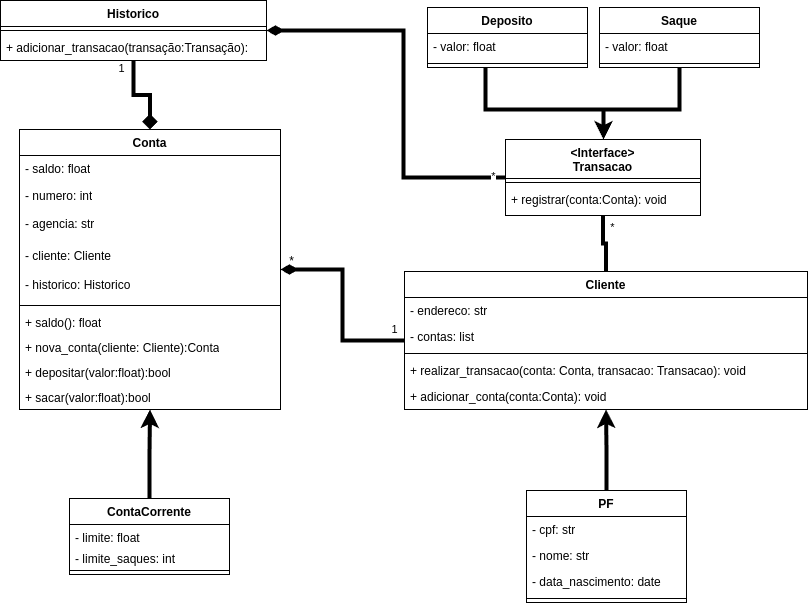

The diagram above was exported from draw.io. Its source (the exported page's mxGraphModel, read from the mxfile embedded in the PNG):
<mxGraphModel dx="1453" dy="1142" grid="0" gridSize="10" guides="1" tooltips="1" connect="1" arrows="1" fold="1" page="0" pageScale="1" pageWidth="850" pageHeight="1100" math="0" shadow="0">
  <root>
    <mxCell id="0" />
    <mxCell id="1" parent="0" />
    <mxCell id="IYdYVGMP3NS_3BYeOcdG-48" style="edgeStyle=orthogonalEdgeStyle;rounded=0;orthogonalLoop=1;jettySize=auto;html=1;strokeWidth=4;endArrow=diamond;endFill=1;" edge="1" parent="1" source="G_sacxxtaSVUa4Sdx925-1" target="G_sacxxtaSVUa4Sdx925-5">
      <mxGeometry relative="1" as="geometry" />
    </mxCell>
    <mxCell id="IYdYVGMP3NS_3BYeOcdG-59" value="1" style="edgeLabel;html=1;align=center;verticalAlign=middle;resizable=0;points=[];" vertex="1" connectable="0" parent="IYdYVGMP3NS_3BYeOcdG-48">
      <mxGeometry x="-0.6091" y="-3" relative="1" as="geometry">
        <mxPoint x="-10" y="-10" as="offset" />
      </mxGeometry>
    </mxCell>
    <mxCell id="IYdYVGMP3NS_3BYeOcdG-51" style="edgeStyle=orthogonalEdgeStyle;rounded=0;orthogonalLoop=1;jettySize=auto;html=1;strokeWidth=4;endArrow=none;endFill=0;startArrow=diamondThin;startFill=1;" edge="1" parent="1" source="G_sacxxtaSVUa4Sdx925-1" target="IYdYVGMP3NS_3BYeOcdG-12">
      <mxGeometry relative="1" as="geometry">
        <Array as="points">
          <mxPoint x="248" y="-161" />
          <mxPoint x="248" y="-14" />
        </Array>
      </mxGeometry>
    </mxCell>
    <mxCell id="IYdYVGMP3NS_3BYeOcdG-60" value="*" style="edgeLabel;html=1;align=center;verticalAlign=middle;resizable=0;points=[];" vertex="1" connectable="0" parent="IYdYVGMP3NS_3BYeOcdG-51">
      <mxGeometry x="0.9319" y="2" relative="1" as="geometry">
        <mxPoint as="offset" />
      </mxGeometry>
    </mxCell>
    <mxCell id="G_sacxxtaSVUa4Sdx925-1" value="Historico" style="swimlane;fontStyle=1;align=center;verticalAlign=top;childLayout=stackLayout;horizontal=1;startSize=26;horizontalStack=0;resizeParent=1;resizeParentMax=0;resizeLast=0;collapsible=1;marginBottom=0;whiteSpace=wrap;html=1;" parent="1" vertex="1">
      <mxGeometry x="-155" y="-191" width="266" height="60" as="geometry" />
    </mxCell>
    <mxCell id="G_sacxxtaSVUa4Sdx925-3" value="" style="line;strokeWidth=1;fillColor=none;align=left;verticalAlign=middle;spacingTop=-1;spacingLeft=3;spacingRight=3;rotatable=0;labelPosition=right;points=[];portConstraint=eastwest;strokeColor=inherit;" parent="G_sacxxtaSVUa4Sdx925-1" vertex="1">
      <mxGeometry y="26" width="266" height="8" as="geometry" />
    </mxCell>
    <mxCell id="G_sacxxtaSVUa4Sdx925-4" value="+ adicionar_transacao(transação:Transação):" style="text;strokeColor=none;fillColor=none;align=left;verticalAlign=top;spacingLeft=4;spacingRight=4;overflow=hidden;rotatable=0;points=[[0,0.5],[1,0.5]];portConstraint=eastwest;whiteSpace=wrap;html=1;" parent="G_sacxxtaSVUa4Sdx925-1" vertex="1">
      <mxGeometry y="34" width="266" height="26" as="geometry" />
    </mxCell>
    <mxCell id="IYdYVGMP3NS_3BYeOcdG-55" style="edgeStyle=orthogonalEdgeStyle;rounded=0;orthogonalLoop=1;jettySize=auto;html=1;startArrow=diamondThin;startFill=1;endArrow=none;endFill=0;strokeWidth=4;" edge="1" parent="1" source="G_sacxxtaSVUa4Sdx925-5" target="IYdYVGMP3NS_3BYeOcdG-22">
      <mxGeometry relative="1" as="geometry" />
    </mxCell>
    <mxCell id="IYdYVGMP3NS_3BYeOcdG-58" value="1" style="edgeLabel;html=1;align=center;verticalAlign=middle;resizable=0;points=[];" vertex="1" connectable="0" parent="IYdYVGMP3NS_3BYeOcdG-55">
      <mxGeometry x="0.8872" y="-2" relative="1" as="geometry">
        <mxPoint y="-14" as="offset" />
      </mxGeometry>
    </mxCell>
    <mxCell id="G_sacxxtaSVUa4Sdx925-5" value="Conta" style="swimlane;fontStyle=1;align=center;verticalAlign=top;childLayout=stackLayout;horizontal=1;startSize=26;horizontalStack=0;resizeParent=1;resizeParentMax=0;resizeLast=0;collapsible=1;marginBottom=0;whiteSpace=wrap;html=1;" parent="1" vertex="1">
      <mxGeometry x="-136" y="-62" width="261" height="280" as="geometry" />
    </mxCell>
    <mxCell id="G_sacxxtaSVUa4Sdx925-6" value="- saldo: float" style="text;strokeColor=none;fillColor=none;align=left;verticalAlign=top;spacingLeft=4;spacingRight=4;overflow=hidden;rotatable=0;points=[[0,0.5],[1,0.5]];portConstraint=eastwest;whiteSpace=wrap;html=1;" parent="G_sacxxtaSVUa4Sdx925-5" vertex="1">
      <mxGeometry y="26" width="261" height="27" as="geometry" />
    </mxCell>
    <mxCell id="IYdYVGMP3NS_3BYeOcdG-30" value="&lt;div&gt;- numero: int&lt;/div&gt;" style="text;strokeColor=none;fillColor=none;align=left;verticalAlign=top;spacingLeft=4;spacingRight=4;overflow=hidden;rotatable=0;points=[[0,0.5],[1,0.5]];portConstraint=eastwest;whiteSpace=wrap;html=1;" vertex="1" parent="G_sacxxtaSVUa4Sdx925-5">
      <mxGeometry y="53" width="261" height="28" as="geometry" />
    </mxCell>
    <mxCell id="IYdYVGMP3NS_3BYeOcdG-31" value="&lt;div&gt;- agencia: str&lt;/div&gt;" style="text;strokeColor=none;fillColor=none;align=left;verticalAlign=top;spacingLeft=4;spacingRight=4;overflow=hidden;rotatable=0;points=[[0,0.5],[1,0.5]];portConstraint=eastwest;whiteSpace=wrap;html=1;" vertex="1" parent="G_sacxxtaSVUa4Sdx925-5">
      <mxGeometry y="81" width="261" height="32" as="geometry" />
    </mxCell>
    <mxCell id="IYdYVGMP3NS_3BYeOcdG-32" value="&lt;div&gt;&lt;span style=&quot;background-color: initial;&quot;&gt;- cliente: Cliente&lt;/span&gt;&lt;/div&gt;" style="text;strokeColor=none;fillColor=none;align=left;verticalAlign=top;spacingLeft=4;spacingRight=4;overflow=hidden;rotatable=0;points=[[0,0.5],[1,0.5]];portConstraint=eastwest;whiteSpace=wrap;html=1;" vertex="1" parent="G_sacxxtaSVUa4Sdx925-5">
      <mxGeometry y="113" width="261" height="29" as="geometry" />
    </mxCell>
    <mxCell id="IYdYVGMP3NS_3BYeOcdG-36" value="&lt;div&gt;&lt;span style=&quot;background-color: initial;&quot;&gt;- historico: Historico&lt;/span&gt;&lt;br&gt;&lt;/div&gt;" style="text;strokeColor=none;fillColor=none;align=left;verticalAlign=top;spacingLeft=4;spacingRight=4;overflow=hidden;rotatable=0;points=[[0,0.5],[1,0.5]];portConstraint=eastwest;whiteSpace=wrap;html=1;" vertex="1" parent="G_sacxxtaSVUa4Sdx925-5">
      <mxGeometry y="142" width="261" height="30" as="geometry" />
    </mxCell>
    <mxCell id="G_sacxxtaSVUa4Sdx925-7" value="" style="line;strokeWidth=1;fillColor=none;align=left;verticalAlign=middle;spacingTop=-1;spacingLeft=3;spacingRight=3;rotatable=0;labelPosition=right;points=[];portConstraint=eastwest;strokeColor=inherit;" parent="G_sacxxtaSVUa4Sdx925-5" vertex="1">
      <mxGeometry y="172" width="261" height="8" as="geometry" />
    </mxCell>
    <mxCell id="G_sacxxtaSVUa4Sdx925-8" value="+ saldo(): float" style="text;strokeColor=none;fillColor=none;align=left;verticalAlign=top;spacingLeft=4;spacingRight=4;overflow=hidden;rotatable=0;points=[[0,0.5],[1,0.5]];portConstraint=eastwest;whiteSpace=wrap;html=1;" parent="G_sacxxtaSVUa4Sdx925-5" vertex="1">
      <mxGeometry y="180" width="261" height="25" as="geometry" />
    </mxCell>
    <mxCell id="IYdYVGMP3NS_3BYeOcdG-37" value="&lt;div&gt;+ nova_conta(cliente: Cliente):Conta&lt;/div&gt;" style="text;strokeColor=none;fillColor=none;align=left;verticalAlign=top;spacingLeft=4;spacingRight=4;overflow=hidden;rotatable=0;points=[[0,0.5],[1,0.5]];portConstraint=eastwest;whiteSpace=wrap;html=1;" vertex="1" parent="G_sacxxtaSVUa4Sdx925-5">
      <mxGeometry y="205" width="261" height="25" as="geometry" />
    </mxCell>
    <mxCell id="IYdYVGMP3NS_3BYeOcdG-38" value="&lt;div&gt;&lt;span style=&quot;background-color: initial;&quot;&gt;+ depositar(valor:float):bool&lt;/span&gt;&lt;br&gt;&lt;/div&gt;" style="text;strokeColor=none;fillColor=none;align=left;verticalAlign=top;spacingLeft=4;spacingRight=4;overflow=hidden;rotatable=0;points=[[0,0.5],[1,0.5]];portConstraint=eastwest;whiteSpace=wrap;html=1;" vertex="1" parent="G_sacxxtaSVUa4Sdx925-5">
      <mxGeometry y="230" width="261" height="25" as="geometry" />
    </mxCell>
    <mxCell id="IYdYVGMP3NS_3BYeOcdG-39" value="&lt;div&gt;&lt;span style=&quot;background-color: initial;&quot;&gt;+ sacar(valor:float):bool&lt;/span&gt;&lt;/div&gt;" style="text;strokeColor=none;fillColor=none;align=left;verticalAlign=top;spacingLeft=4;spacingRight=4;overflow=hidden;rotatable=0;points=[[0,0.5],[1,0.5]];portConstraint=eastwest;whiteSpace=wrap;html=1;" vertex="1" parent="G_sacxxtaSVUa4Sdx925-5">
      <mxGeometry y="255" width="261" height="25" as="geometry" />
    </mxCell>
    <mxCell id="IYdYVGMP3NS_3BYeOcdG-52" style="edgeStyle=orthogonalEdgeStyle;rounded=0;orthogonalLoop=1;jettySize=auto;html=1;strokeWidth=4;" edge="1" parent="1" source="IYdYVGMP3NS_3BYeOcdG-1" target="G_sacxxtaSVUa4Sdx925-5">
      <mxGeometry relative="1" as="geometry" />
    </mxCell>
    <mxCell id="IYdYVGMP3NS_3BYeOcdG-1" value="ContaCorrente" style="swimlane;fontStyle=1;align=center;verticalAlign=top;childLayout=stackLayout;horizontal=1;startSize=26;horizontalStack=0;resizeParent=1;resizeParentMax=0;resizeLast=0;collapsible=1;marginBottom=0;whiteSpace=wrap;html=1;" vertex="1" parent="1">
      <mxGeometry x="-86" y="307" width="160" height="76" as="geometry" />
    </mxCell>
    <mxCell id="IYdYVGMP3NS_3BYeOcdG-40" value="- limite: float" style="text;strokeColor=none;fillColor=none;align=left;verticalAlign=top;spacingLeft=4;spacingRight=4;overflow=hidden;rotatable=0;points=[[0,0.5],[1,0.5]];portConstraint=eastwest;whiteSpace=wrap;html=1;" vertex="1" parent="IYdYVGMP3NS_3BYeOcdG-1">
      <mxGeometry y="26" width="160" height="21" as="geometry" />
    </mxCell>
    <mxCell id="IYdYVGMP3NS_3BYeOcdG-2" value="&lt;div&gt;- limite_saques: int&lt;/div&gt;" style="text;strokeColor=none;fillColor=none;align=left;verticalAlign=top;spacingLeft=4;spacingRight=4;overflow=hidden;rotatable=0;points=[[0,0.5],[1,0.5]];portConstraint=eastwest;whiteSpace=wrap;html=1;" vertex="1" parent="IYdYVGMP3NS_3BYeOcdG-1">
      <mxGeometry y="47" width="160" height="21" as="geometry" />
    </mxCell>
    <mxCell id="IYdYVGMP3NS_3BYeOcdG-3" value="" style="line;strokeWidth=1;fillColor=none;align=left;verticalAlign=middle;spacingTop=-1;spacingLeft=3;spacingRight=3;rotatable=0;labelPosition=right;points=[];portConstraint=eastwest;strokeColor=inherit;" vertex="1" parent="IYdYVGMP3NS_3BYeOcdG-1">
      <mxGeometry y="68" width="160" height="8" as="geometry" />
    </mxCell>
    <mxCell id="IYdYVGMP3NS_3BYeOcdG-49" style="edgeStyle=orthogonalEdgeStyle;rounded=0;orthogonalLoop=1;jettySize=auto;html=1;strokeWidth=4;" edge="1" parent="1" source="IYdYVGMP3NS_3BYeOcdG-5" target="IYdYVGMP3NS_3BYeOcdG-12">
      <mxGeometry relative="1" as="geometry">
        <mxPoint x="352" y="-116" as="sourcePoint" />
        <Array as="points">
          <mxPoint x="330" y="-82" />
          <mxPoint x="448" y="-82" />
        </Array>
      </mxGeometry>
    </mxCell>
    <mxCell id="IYdYVGMP3NS_3BYeOcdG-5" value="Deposito" style="swimlane;fontStyle=1;align=center;verticalAlign=top;childLayout=stackLayout;horizontal=1;startSize=26;horizontalStack=0;resizeParent=1;resizeParentMax=0;resizeLast=0;collapsible=1;marginBottom=0;whiteSpace=wrap;html=1;" vertex="1" parent="1">
      <mxGeometry x="272" y="-184" width="160" height="60" as="geometry" />
    </mxCell>
    <mxCell id="IYdYVGMP3NS_3BYeOcdG-6" value="- valor: float" style="text;strokeColor=none;fillColor=none;align=left;verticalAlign=top;spacingLeft=4;spacingRight=4;overflow=hidden;rotatable=0;points=[[0,0.5],[1,0.5]];portConstraint=eastwest;whiteSpace=wrap;html=1;" vertex="1" parent="IYdYVGMP3NS_3BYeOcdG-5">
      <mxGeometry y="26" width="160" height="26" as="geometry" />
    </mxCell>
    <mxCell id="IYdYVGMP3NS_3BYeOcdG-7" value="" style="line;strokeWidth=1;fillColor=none;align=left;verticalAlign=middle;spacingTop=-1;spacingLeft=3;spacingRight=3;rotatable=0;labelPosition=right;points=[];portConstraint=eastwest;strokeColor=inherit;" vertex="1" parent="IYdYVGMP3NS_3BYeOcdG-5">
      <mxGeometry y="52" width="160" height="8" as="geometry" />
    </mxCell>
    <mxCell id="IYdYVGMP3NS_3BYeOcdG-50" style="edgeStyle=orthogonalEdgeStyle;rounded=0;orthogonalLoop=1;jettySize=auto;html=1;strokeWidth=4;" edge="1" parent="1" source="IYdYVGMP3NS_3BYeOcdG-9" target="IYdYVGMP3NS_3BYeOcdG-12">
      <mxGeometry relative="1" as="geometry">
        <Array as="points">
          <mxPoint x="524" y="-82" />
          <mxPoint x="448" y="-82" />
        </Array>
      </mxGeometry>
    </mxCell>
    <mxCell id="IYdYVGMP3NS_3BYeOcdG-9" value="Saque" style="swimlane;fontStyle=1;align=center;verticalAlign=top;childLayout=stackLayout;horizontal=1;startSize=26;horizontalStack=0;resizeParent=1;resizeParentMax=0;resizeLast=0;collapsible=1;marginBottom=0;whiteSpace=wrap;html=1;" vertex="1" parent="1">
      <mxGeometry x="444" y="-184" width="160" height="60" as="geometry" />
    </mxCell>
    <mxCell id="IYdYVGMP3NS_3BYeOcdG-10" value="- valor: float" style="text;strokeColor=none;fillColor=none;align=left;verticalAlign=top;spacingLeft=4;spacingRight=4;overflow=hidden;rotatable=0;points=[[0,0.5],[1,0.5]];portConstraint=eastwest;whiteSpace=wrap;html=1;" vertex="1" parent="IYdYVGMP3NS_3BYeOcdG-9">
      <mxGeometry y="26" width="160" height="26" as="geometry" />
    </mxCell>
    <mxCell id="IYdYVGMP3NS_3BYeOcdG-11" value="" style="line;strokeWidth=1;fillColor=none;align=left;verticalAlign=middle;spacingTop=-1;spacingLeft=3;spacingRight=3;rotatable=0;labelPosition=right;points=[];portConstraint=eastwest;strokeColor=inherit;" vertex="1" parent="IYdYVGMP3NS_3BYeOcdG-9">
      <mxGeometry y="52" width="160" height="8" as="geometry" />
    </mxCell>
    <mxCell id="IYdYVGMP3NS_3BYeOcdG-54" style="edgeStyle=orthogonalEdgeStyle;rounded=0;orthogonalLoop=1;jettySize=auto;html=1;endArrow=none;endFill=0;strokeWidth=4;" edge="1" parent="1" source="IYdYVGMP3NS_3BYeOcdG-12" target="IYdYVGMP3NS_3BYeOcdG-22">
      <mxGeometry relative="1" as="geometry" />
    </mxCell>
    <mxCell id="IYdYVGMP3NS_3BYeOcdG-61" value="*" style="edgeLabel;html=1;align=center;verticalAlign=middle;resizable=0;points=[];" vertex="1" connectable="0" parent="IYdYVGMP3NS_3BYeOcdG-54">
      <mxGeometry x="-0.4966" y="1" relative="1" as="geometry">
        <mxPoint x="8" y="-4" as="offset" />
      </mxGeometry>
    </mxCell>
    <mxCell id="IYdYVGMP3NS_3BYeOcdG-12" value="&amp;lt;Interface&amp;gt;&lt;div&gt;Transacao&lt;/div&gt;" style="swimlane;fontStyle=1;align=center;verticalAlign=top;childLayout=stackLayout;horizontal=1;startSize=39;horizontalStack=0;resizeParent=1;resizeParentMax=0;resizeLast=0;collapsible=1;marginBottom=0;whiteSpace=wrap;html=1;" vertex="1" parent="1">
      <mxGeometry x="350" y="-52" width="195" height="76" as="geometry" />
    </mxCell>
    <mxCell id="IYdYVGMP3NS_3BYeOcdG-14" value="" style="line;strokeWidth=1;fillColor=none;align=left;verticalAlign=middle;spacingTop=-1;spacingLeft=3;spacingRight=3;rotatable=0;labelPosition=right;points=[];portConstraint=eastwest;strokeColor=inherit;" vertex="1" parent="IYdYVGMP3NS_3BYeOcdG-12">
      <mxGeometry y="39" width="195" height="8" as="geometry" />
    </mxCell>
    <mxCell id="IYdYVGMP3NS_3BYeOcdG-15" value="+ registrar(conta:Conta): void" style="text;strokeColor=none;fillColor=none;align=left;verticalAlign=top;spacingLeft=4;spacingRight=4;overflow=hidden;rotatable=0;points=[[0,0.5],[1,0.5]];portConstraint=eastwest;whiteSpace=wrap;html=1;" vertex="1" parent="IYdYVGMP3NS_3BYeOcdG-12">
      <mxGeometry y="47" width="195" height="29" as="geometry" />
    </mxCell>
    <mxCell id="IYdYVGMP3NS_3BYeOcdG-22" value="Cliente" style="swimlane;fontStyle=1;align=center;verticalAlign=top;childLayout=stackLayout;horizontal=1;startSize=26;horizontalStack=0;resizeParent=1;resizeParentMax=0;resizeLast=0;collapsible=1;marginBottom=0;whiteSpace=wrap;html=1;" vertex="1" parent="1">
      <mxGeometry x="249" y="80" width="403" height="138" as="geometry" />
    </mxCell>
    <mxCell id="IYdYVGMP3NS_3BYeOcdG-23" value="- endereco: str" style="text;strokeColor=none;fillColor=none;align=left;verticalAlign=top;spacingLeft=4;spacingRight=4;overflow=hidden;rotatable=0;points=[[0,0.5],[1,0.5]];portConstraint=eastwest;whiteSpace=wrap;html=1;" vertex="1" parent="IYdYVGMP3NS_3BYeOcdG-22">
      <mxGeometry y="26" width="403" height="26" as="geometry" />
    </mxCell>
    <mxCell id="IYdYVGMP3NS_3BYeOcdG-26" value="- contas: list" style="text;strokeColor=none;fillColor=none;align=left;verticalAlign=top;spacingLeft=4;spacingRight=4;overflow=hidden;rotatable=0;points=[[0,0.5],[1,0.5]];portConstraint=eastwest;whiteSpace=wrap;html=1;" vertex="1" parent="IYdYVGMP3NS_3BYeOcdG-22">
      <mxGeometry y="52" width="403" height="26" as="geometry" />
    </mxCell>
    <mxCell id="IYdYVGMP3NS_3BYeOcdG-24" value="" style="line;strokeWidth=1;fillColor=none;align=left;verticalAlign=middle;spacingTop=-1;spacingLeft=3;spacingRight=3;rotatable=0;labelPosition=right;points=[];portConstraint=eastwest;strokeColor=inherit;" vertex="1" parent="IYdYVGMP3NS_3BYeOcdG-22">
      <mxGeometry y="78" width="403" height="8" as="geometry" />
    </mxCell>
    <mxCell id="IYdYVGMP3NS_3BYeOcdG-25" value="+ realizar_transacao(conta: Conta, transacao: Transacao): void" style="text;strokeColor=none;fillColor=none;align=left;verticalAlign=top;spacingLeft=4;spacingRight=4;overflow=hidden;rotatable=0;points=[[0,0.5],[1,0.5]];portConstraint=eastwest;whiteSpace=wrap;html=1;" vertex="1" parent="IYdYVGMP3NS_3BYeOcdG-22">
      <mxGeometry y="86" width="403" height="26" as="geometry" />
    </mxCell>
    <mxCell id="IYdYVGMP3NS_3BYeOcdG-27" value="+ adicionar_conta(conta:Conta): void" style="text;strokeColor=none;fillColor=none;align=left;verticalAlign=top;spacingLeft=4;spacingRight=4;overflow=hidden;rotatable=0;points=[[0,0.5],[1,0.5]];portConstraint=eastwest;whiteSpace=wrap;html=1;" vertex="1" parent="IYdYVGMP3NS_3BYeOcdG-22">
      <mxGeometry y="112" width="403" height="26" as="geometry" />
    </mxCell>
    <mxCell id="IYdYVGMP3NS_3BYeOcdG-53" style="edgeStyle=orthogonalEdgeStyle;rounded=0;orthogonalLoop=1;jettySize=auto;html=1;strokeWidth=4;" edge="1" parent="1" source="IYdYVGMP3NS_3BYeOcdG-41" target="IYdYVGMP3NS_3BYeOcdG-22">
      <mxGeometry relative="1" as="geometry" />
    </mxCell>
    <mxCell id="IYdYVGMP3NS_3BYeOcdG-41" value="PF" style="swimlane;fontStyle=1;align=center;verticalAlign=top;childLayout=stackLayout;horizontal=1;startSize=26;horizontalStack=0;resizeParent=1;resizeParentMax=0;resizeLast=0;collapsible=1;marginBottom=0;whiteSpace=wrap;html=1;" vertex="1" parent="1">
      <mxGeometry x="371" y="299" width="160" height="112" as="geometry" />
    </mxCell>
    <mxCell id="IYdYVGMP3NS_3BYeOcdG-42" value="- cpf: str" style="text;strokeColor=none;fillColor=none;align=left;verticalAlign=top;spacingLeft=4;spacingRight=4;overflow=hidden;rotatable=0;points=[[0,0.5],[1,0.5]];portConstraint=eastwest;whiteSpace=wrap;html=1;" vertex="1" parent="IYdYVGMP3NS_3BYeOcdG-41">
      <mxGeometry y="26" width="160" height="26" as="geometry" />
    </mxCell>
    <mxCell id="IYdYVGMP3NS_3BYeOcdG-46" value="- nome: str" style="text;strokeColor=none;fillColor=none;align=left;verticalAlign=top;spacingLeft=4;spacingRight=4;overflow=hidden;rotatable=0;points=[[0,0.5],[1,0.5]];portConstraint=eastwest;whiteSpace=wrap;html=1;" vertex="1" parent="IYdYVGMP3NS_3BYeOcdG-41">
      <mxGeometry y="52" width="160" height="26" as="geometry" />
    </mxCell>
    <mxCell id="IYdYVGMP3NS_3BYeOcdG-47" value="- data_nascimento: date" style="text;strokeColor=none;fillColor=none;align=left;verticalAlign=top;spacingLeft=4;spacingRight=4;overflow=hidden;rotatable=0;points=[[0,0.5],[1,0.5]];portConstraint=eastwest;whiteSpace=wrap;html=1;" vertex="1" parent="IYdYVGMP3NS_3BYeOcdG-41">
      <mxGeometry y="78" width="160" height="26" as="geometry" />
    </mxCell>
    <mxCell id="IYdYVGMP3NS_3BYeOcdG-43" value="" style="line;strokeWidth=1;fillColor=none;align=left;verticalAlign=middle;spacingTop=-1;spacingLeft=3;spacingRight=3;rotatable=0;labelPosition=right;points=[];portConstraint=eastwest;strokeColor=inherit;" vertex="1" parent="IYdYVGMP3NS_3BYeOcdG-41">
      <mxGeometry y="104" width="160" height="8" as="geometry" />
    </mxCell>
    <mxCell id="IYdYVGMP3NS_3BYeOcdG-57" value="*" style="text;html=1;align=center;verticalAlign=middle;resizable=0;points=[];autosize=1;strokeColor=none;fillColor=none;" vertex="1" parent="1">
      <mxGeometry x="124" y="57" width="23" height="26" as="geometry" />
    </mxCell>
  </root>
</mxGraphModel>